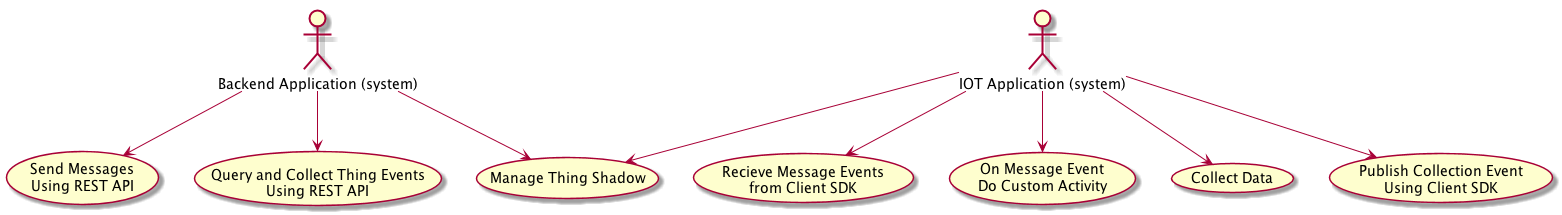

The diagram above was rendered by PlantUML. Its source (embedded in the PNG):
@startuml flashlex-main-usecase
:Backend Application (system): as Backend
:IOT Application (system): as Thing
 
Backend-->(Send Messages\nUsing REST API)
Backend-->(Query and Collect Thing Events\nUsing REST API)
Backend-->(Manage Thing Shadow) 

Thing-->(Recieve Message Events\nfrom Client SDK)
Thing-->(On Message Event\nDo Custom Activity)
Thing-->(Collect Data)
Thing-->(Publish Collection Event\nUsing Client SDK)
Thing-->(Manage Thing Shadow) 

@enduml